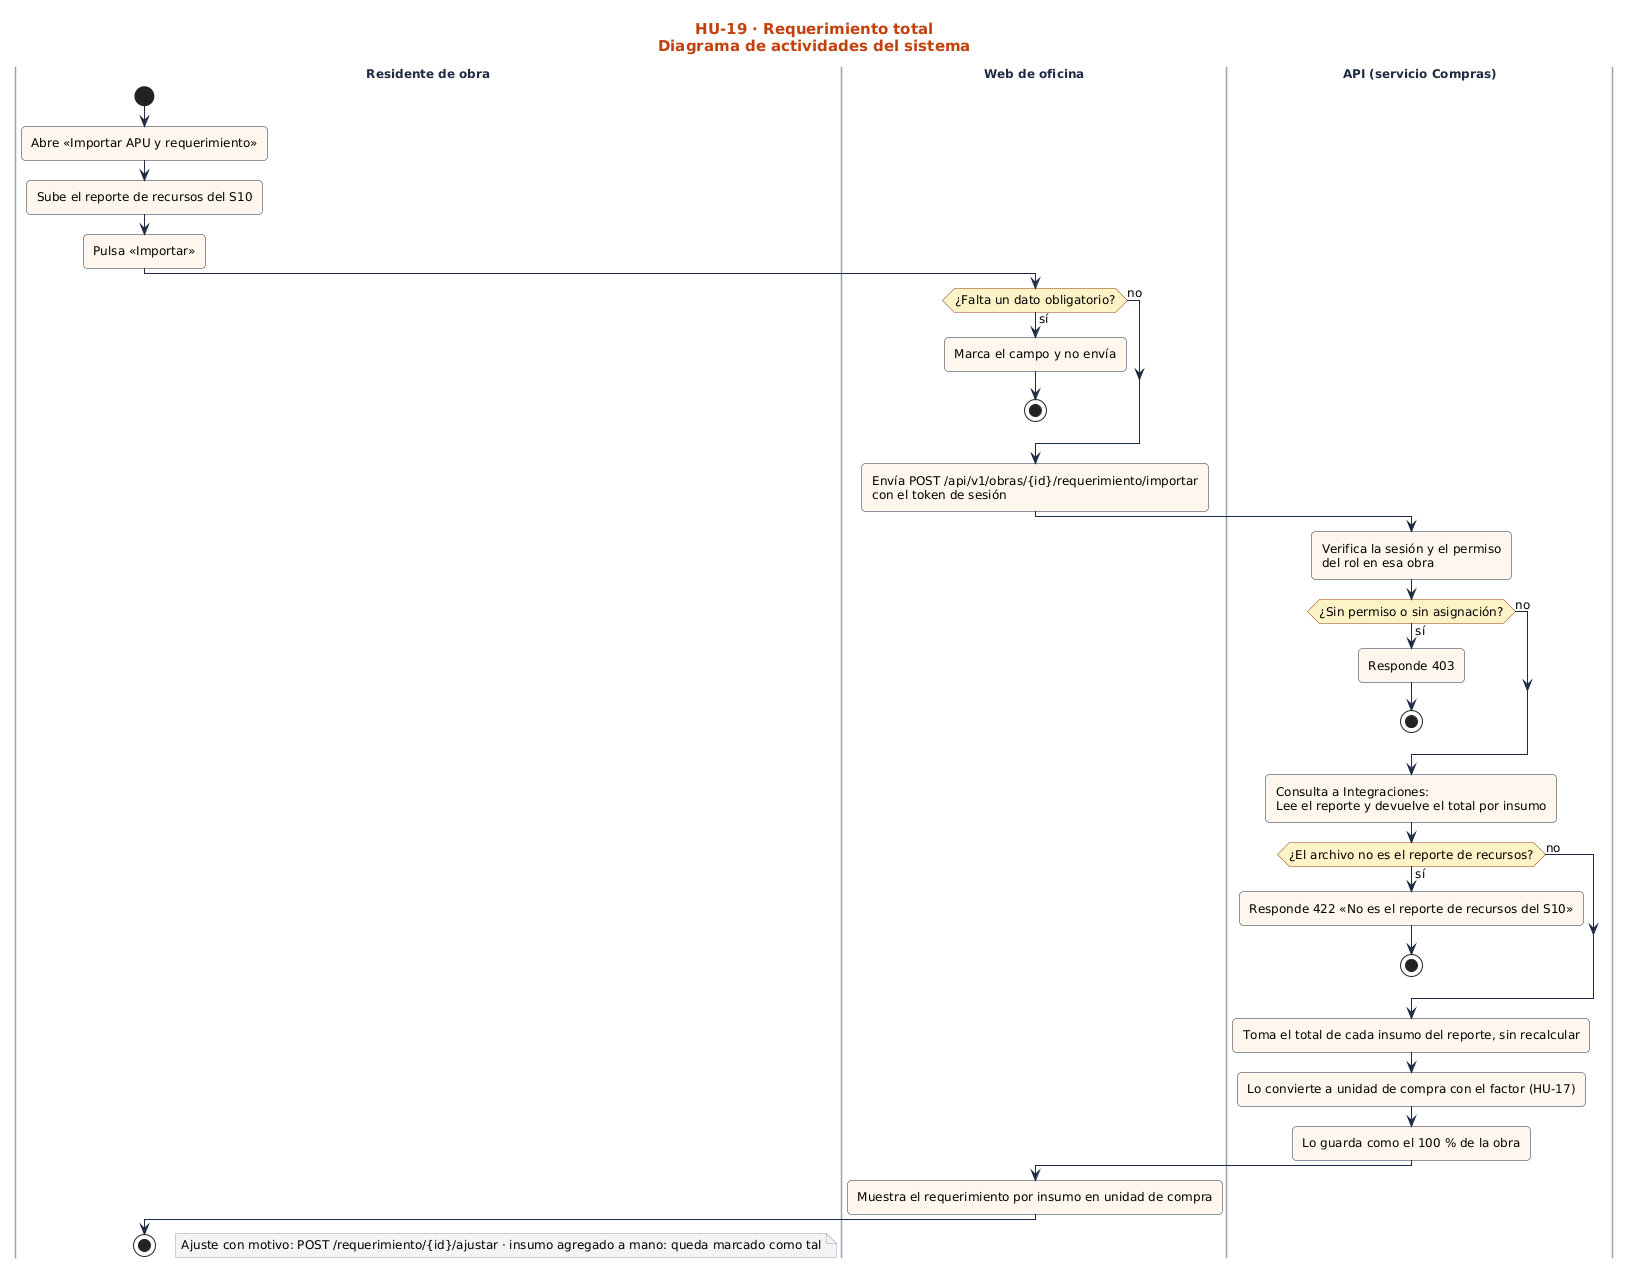

The diagram above was rendered by PlantUML. Its source (embedded in the PNG):
@startuml
!include ../../estilo.iuml
title HU-19 · Requerimiento total\nDiagrama de actividades del sistema
|Residente de obra|
start
:Abre «Importar APU y requerimiento»;
:Sube el reporte de recursos del S10;
:Pulsa «Importar»;
|Web de oficina|
if (¿Falta un dato obligatorio?) then (sí)
:Marca el campo y no envía;
stop
else (no)
endif
:Envía POST /api/v1/obras/{id}/requerimiento/importar\ncon el token de sesión;
|API (servicio Compras)|
:Verifica la sesión y el permiso\ndel rol en esa obra;
if (¿Sin permiso o sin asignación?) then (sí)
:Responde 403;
stop
else (no)
endif
:Consulta a Integraciones:\nLee el reporte y devuelve el total por insumo;
if (¿El archivo no es el reporte de recursos?) then (sí)
:Responde 422 «No es el reporte de recursos del S10»;
stop
else (no)
endif
:Toma el total de cada insumo del reporte, sin recalcular;
:Lo convierte a unidad de compra con el factor (HU-17);
:Lo guarda como el 100 % de la obra;
|Web de oficina|
:Muestra el requerimiento por insumo en unidad de compra;
|Residente de obra|
stop
floating note right: Ajuste con motivo: POST /requerimiento/{id}/ajustar · insumo agregado a mano: queda marcado como tal
@enduml